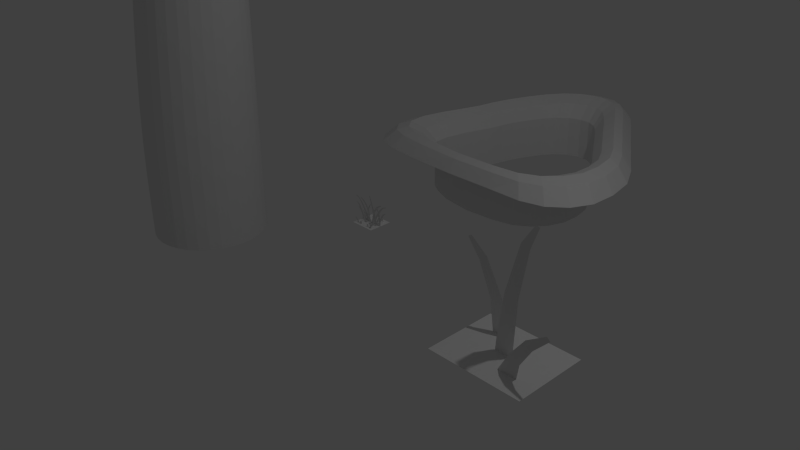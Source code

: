 # Source: nature.blend  (saved by Blender 2.71.0; exported with 4.5.12 LTS)
import bpy
from mathutils import Matrix  # noqa: F401  (used for matrix-valued properties, if any)

bpy.ops.wm.read_factory_settings(use_empty=True)
scene = bpy.context.scene
scene.name = 'Scene'

# ---- collections
col_collection_1 = bpy.data.collections.new('Collection 1'); scene.collection.children.link(col_collection_1)

# ---- materials (node trees are filled in below, after node groups)
mat_material_005 = bpy.data.materials.new('Material.005')
mat_material_005.alpha_threshold = 0.0
mat_material_005.use_transparent_shadow = False
mat_material_005.roughness = 0.5
mat_material_005.line_color = (0.0, 0.0, 0.0, 1.0)
mat_material_004 = bpy.data.materials.new('Material.004')
mat_material_004.alpha_threshold = 0.0
mat_material_004.use_transparent_shadow = False
mat_material_004.roughness = 0.5
mat_material_004.line_color = (0.0, 0.0, 0.0, 1.0)
mat_material = bpy.data.materials.new('Material')
mat_material.alpha_threshold = 0.0
mat_material.use_transparent_shadow = False
mat_material.roughness = 0.5
mat_material.line_color = (0.0, 0.0, 0.0, 1.0)
mat_material_001 = bpy.data.materials.new('Material.001')
mat_material_001.alpha_threshold = 0.0
mat_material_001.use_transparent_shadow = False
mat_material_001.roughness = 0.5
mat_material_001.line_color = (0.0, 0.0, 0.0, 1.0)
mat_material_002 = bpy.data.materials.new('Material.002')
mat_material_002.alpha_threshold = 0.0
mat_material_002.use_transparent_shadow = False
mat_material_002.roughness = 0.5
mat_material_002.line_color = (0.0, 0.0, 0.0, 1.0)
mat_material_003 = bpy.data.materials.new('Material.003')
mat_material_003.alpha_threshold = 0.0
mat_material_003.use_transparent_shadow = False
mat_material_003.roughness = 0.5
mat_material_003.line_color = (0.0, 0.0, 0.0, 1.0)

# ---- material node trees

# ---- world
world_world = bpy.data.worlds.new('World'); scene.world = world_world
world_world.color = (0.05088, 0.05088, 0.05088)
world_world.use_sun_shadow = False
world_world.sun_shadow_jitter_overblur = 0.0
world_world.cycles.sampling_method = 'MANUAL'
world_world.cycles.sample_map_resolution = 256

# ---- cameras
cam_camera = bpy.data.cameras.new('Camera')
cam_camera.clip_end = 100.0
cam_camera.lens = 35.0
cam_camera.sensor_width = 32.0
cam_camera.sensor_height = 18.0
cam_camera.ortho_scale = 7.314
cam_camera.dof.focus_distance = 0.0
cam_camera.dof.aperture_fstop = 128.0

# ---- lights
light_lamp = bpy.data.lights.new('Lamp', 'POINT')
light_lamp.transmission_factor = 0.0
light_lamp.cutoff_distance = 30.0
light_lamp.energy = 100.0
light_lamp.shadow_buffer_clip_start = 1.001
light_lamp.shadow_soft_size = 0.1
light_lamp.shadow_maximum_resolution = 0.006
light_lamp.use_absolute_resolution = True
light_lamp.cycles.use_multiple_importance_sampling = False

# ---- meshes
me_circle = bpy.data.meshes.new('Circle')
me_circle.from_pydata([(-9.001e-05, 1.231, 0.0), (-0.1638, 1.24, 0.0), (-0.3367, 1.18, 0.0), (-0.4888, 1.061, 0.0), (-0.6196, 0.877, 0.0), (-0.7295, 0.6515, 0.0), (-0.8204, 0.4098, 0.0), (-0.8827, 0.1797, 0.0), (-0.9168, -0.02146, 0.0), (-0.983, -0.2404, 0.0), (-1.068, -0.5213, 0.0), (-1.123, -0.809, 0.0), (-1.106, -1.043, 0.0), (-0.999, -1.2, 0.0), (-0.8228, -1.315, 0.0), (-0.5183, -1.442, 0.0), (-0.05484, -1.515, 0.0), (0.4037, -1.485, 0.0), (0.7038, -1.419, 0.0), (0.9125, -1.277, 0.0), (1.064, -1.082, 0.0), (1.153, -0.8456, 0.0), (1.16, -0.5769, 0.0), (1.111, -0.3077, 0.0), (0.9843, -0.06032, 0.0), (0.8421, 0.1497, 0.0), (0.7292, 0.3243, 0.0), (0.6154, 0.4927, 0.0), (0.4953, 0.6783, 0.0), (0.3726, 0.8666, 0.0), (0.2583, 1.031, 0.0), (0.1379, 1.156, 0.0), (-9.001e-05, 1.231, 0.625), (-0.1638, 1.24, 0.625), (-0.3367, 1.18, 0.625), (-0.4888, 1.061, 0.625), (-0.6196, 0.877, 0.625), (-0.7295, 0.6515, 0.625), (-0.8204, 0.4098, 0.625), (-0.8827, 0.1797, 0.625), (-0.9168, -0.02146, 0.625), (-0.983, -0.2404, 0.625), (-1.068, -0.5213, 0.625), (-1.123, -0.809, 0.625), (-1.106, -1.043, 0.625), (-0.999, -1.2, 0.625), (-0.8228, -1.315, 0.625), (-0.5183, -1.442, 0.625), (-0.05484, -1.515, 0.625), (0.4037, -1.485, 0.625), (0.7038, -1.419, 0.625), (0.9125, -1.277, 0.625), (1.064, -1.082, 0.625), (1.153, -0.8456, 0.625), (1.16, -0.5769, 0.625), (1.111, -0.3077, 0.625), (0.9843, -0.06032, 0.625), (0.8421, 0.1497, 0.625), (0.7292, 0.3243, 0.625), (0.6154, 0.4927, 0.625), (0.4953, 0.6783, 0.625), (0.3726, 0.8666, 0.625), (0.2583, 1.031, 0.625), (0.1379, 1.156, 0.625), (0.002882, 1.409, 0.8175), (-0.1835, 1.418, 0.8175), (-0.3803, 1.351, 0.8175), (-0.5536, 1.215, 0.8175), (-0.7025, 1.006, 0.8175), (-0.8275, 0.7489, 0.8175), (-0.9311, 0.4737, 0.8175), (-1.002, 0.2118, 0.8175), (-1.041, -0.01724, 0.8175), (-1.116, -0.2646, 0.8175), (-1.213, -0.5654, 0.8175), (-1.275, -0.8709, 0.8175), (-1.256, -1.13, 0.8175), (-1.134, -1.3, 0.8175), (-0.9338, -1.4, 0.8175), (-0.5871, -1.512, 0.8175), (-0.05945, -1.588, 0.8175), (0.4626, -1.571, 0.8175), (0.8043, -1.517, 0.8175), (1.042, -1.38, 0.8175), (1.214, -1.172, 0.8175), (1.315, -0.9265, 0.8175), (1.324, -0.6486, 0.8175), (1.268, -0.3431, 0.8175), (1.124, -0.06149, 0.8175), (0.9618, 0.1776, 0.8175), (0.8332, 0.3764, 0.8175), (0.7036, 0.5682, 0.8175), (0.5669, 0.7795, 0.8175), (0.4272, 0.9938, 0.8175), (0.297, 1.181, 0.8175), (0.16, 1.324, 0.8175), (0.00679, 1.643, 0.9136), (-0.2095, 1.654, 0.9136), (-0.4377, 1.576, 0.9136), (-0.6387, 1.418, 0.9136), (-0.8114, 1.175, 0.9136), (-0.9565, 0.877, 0.9136), (-1.077, 0.5578, 0.9136), (-1.159, 0.254, 0.9136), (-1.204, -0.01171, 0.9136), (-1.291, -0.2983, 0.9136), (-1.403, -0.6229, 0.9136), (-1.476, -0.9593, 0.9136), (-1.454, -1.245, 0.9136), (-1.312, -1.432, 0.9136), (-1.08, -1.533, 0.9136), (-0.6776, -1.618, 0.9136), (-0.06551, -1.689, 0.9136), (0.54, -1.684, 0.9136), (0.9364, -1.647, 0.9136), (1.212, -1.52, 0.9136), (1.412, -1.312, 0.9136), (1.529, -1.064, 0.9136), (1.539, -0.7441, 0.9136), (1.475, -0.3897, 0.9136), (1.307, -0.06303, 0.9136), (1.119, 0.2144, 0.9136), (0.97, 0.4449, 0.9136), (0.8197, 0.6674, 0.9136), (0.661, 0.9125, 0.9136), (0.499, 1.161, 0.9136), (0.348, 1.379, 0.9136), (0.189, 1.544, 0.9136), (0.009983, 1.834, 0.856), (-0.2306, 1.846, 0.856), (-0.4846, 1.759, 0.856), (-0.7082, 1.583, 0.856), (-0.9004, 1.313, 0.856), (-1.062, 0.9817, 0.856), (-1.195, 0.6265, 0.856), (-1.287, 0.2885, 0.856), (-1.337, -0.007186, 0.856), (-1.434, -0.3261, 0.856), (-1.559, -0.6754, 0.856), (-1.64, -1.034, 0.856), (-1.615, -1.345, 0.856), (-1.458, -1.543, 0.856), (-1.199, -1.647, 0.856), (-0.7515, -1.717, 0.856), (-0.07047, -1.775, 0.856), (0.6033, -1.777, 0.856), (1.044, -1.758, 0.856), (1.351, -1.65, 0.856), (1.574, -1.445, 0.856), (1.704, -1.178, 0.856), (1.715, -0.8221, 0.856), (1.643, -0.4278, 0.856), (1.457, -0.06429, 0.856), (1.248, 0.2444, 0.856), (1.082, 0.5009, 0.856), (0.9144, 0.7484, 0.856), (0.7379, 1.021, 0.856), (0.5577, 1.298, 0.856), (0.3896, 1.54, 0.856), (0.2127, 1.724, 0.856), (0.01352, 2.045, 0.6731), (-0.2541, 2.058, 0.6731), (-0.5365, 1.962, 0.6731), (-0.7852, 1.767, 0.6731), (-0.9989, 1.466, 0.6731), (-1.178, 1.097, 0.6731), (-1.327, 0.7025, 0.6731), (-1.429, 0.3266, 0.6731), (-1.485, -0.002181, 0.6731), (-1.593, -0.3568, 0.6731), (-1.731, -0.736, 0.6731), (-1.821, -1.121, 0.6731), (-1.794, -1.463, 0.6731), (-1.619, -1.669, 0.6731), (-1.331, -1.774, 0.6731), (-0.8333, -1.837, 0.6731), (-0.07595, -1.878, 0.6731), (0.6733, -1.88, 0.6731), (1.164, -1.89, 0.6731), (1.505, -1.805, 0.6731), (1.752, -1.6, 0.6731), (1.897, -1.304, 0.6731), (1.91, -0.9084, 0.6731), (1.83, -0.4699, 0.6731), (1.622, -0.06568, 0.6731), (1.39, 0.2775, 0.6731), (1.205, 0.5628, 0.6731), (1.019, 0.8381, 0.6731), (0.823, 1.141, 0.6731), (0.6226, 1.449, 0.6731), (0.4357, 1.718, 0.6731), (0.239, 1.922, 0.6731)], [], [(30, 29, 61, 62), (19, 18, 50, 51), (8, 7, 39, 40), (28, 27, 59, 60), (17, 16, 48, 49), (6, 5, 37, 38), (26, 25, 57, 58), (4, 3, 35, 36), (15, 14, 46, 47), (24, 23, 55, 56), (2, 1, 33, 34), (13, 12, 44, 45), (22, 21, 53, 54), (11, 10, 42, 43), (31, 30, 62, 63), (20, 19, 51, 52), (9, 8, 40, 41), (29, 28, 60, 61), (18, 17, 49, 50), (7, 6, 38, 39), (27, 26, 58, 59), (5, 4, 36, 37), (16, 15, 47, 48), (25, 24, 56, 57), (3, 2, 34, 35), (14, 13, 45, 46), (23, 22, 54, 55), (1, 0, 32, 33), (12, 11, 43, 44), (0, 31, 63, 32), (21, 20, 52, 53), (10, 9, 41, 42), (63, 62, 94, 95), (52, 51, 83, 84), (41, 40, 72, 73), (61, 60, 92, 93), (50, 49, 81, 82), (39, 38, 70, 71), (59, 58, 90, 91), (37, 36, 68, 69), (48, 47, 79, 80), (57, 56, 88, 89), (35, 34, 66, 67), (46, 45, 77, 78), (55, 54, 86, 87), (33, 32, 64, 65), (44, 43, 75, 76), (32, 63, 95, 64), (53, 52, 84, 85), (42, 41, 73, 74), (62, 61, 93, 94), (51, 50, 82, 83), (40, 39, 71, 72), (60, 59, 91, 92), (49, 48, 80, 81), (38, 37, 69, 70), (58, 57, 89, 90), (36, 35, 67, 68), (47, 46, 78, 79), (56, 55, 87, 88), (34, 33, 65, 66), (45, 44, 76, 77), (54, 53, 85, 86), (43, 42, 74, 75), (86, 85, 117, 118), (75, 74, 106, 107), (95, 94, 126, 127), (84, 83, 115, 116), (73, 72, 104, 105), (93, 92, 124, 125), (82, 81, 113, 114), (71, 70, 102, 103), (91, 90, 122, 123), (69, 68, 100, 101), (80, 79, 111, 112), (89, 88, 120, 121), (67, 66, 98, 99), (78, 77, 109, 110), (87, 86, 118, 119), (65, 64, 96, 97), (76, 75, 107, 108), (64, 95, 127, 96), (85, 84, 116, 117), (74, 73, 105, 106), (94, 93, 125, 126), (83, 82, 114, 115), (72, 71, 103, 104), (92, 91, 123, 124), (81, 80, 112, 113), (70, 69, 101, 102), (90, 89, 121, 122), (68, 67, 99, 100), (79, 78, 110, 111), (88, 87, 119, 120), (66, 65, 97, 98), (77, 76, 108, 109), (120, 119, 151, 152), (98, 97, 129, 130), (109, 108, 140, 141), (118, 117, 149, 150), (107, 106, 138, 139), (127, 126, 158, 159), (116, 115, 147, 148), (105, 104, 136, 137), (125, 124, 156, 157), (114, 113, 145, 146), (103, 102, 134, 135), (123, 122, 154, 155), (101, 100, 132, 133), (112, 111, 143, 144), (121, 120, 152, 153), (99, 98, 130, 131), (110, 109, 141, 142), (119, 118, 150, 151), (97, 96, 128, 129), (108, 107, 139, 140), (96, 127, 159, 128), (117, 116, 148, 149), (106, 105, 137, 138), (126, 125, 157, 158), (115, 114, 146, 147), (104, 103, 135, 136), (124, 123, 155, 156), (113, 112, 144, 145), (102, 101, 133, 134), (122, 121, 153, 154), (100, 99, 131, 132), (111, 110, 142, 143), (154, 153, 185, 186), (132, 131, 163, 164), (143, 142, 174, 175), (152, 151, 183, 184), (130, 129, 161, 162), (141, 140, 172, 173), (150, 149, 181, 182), (139, 138, 170, 171), (159, 158, 190, 191), (148, 147, 179, 180), (137, 136, 168, 169), (157, 156, 188, 189), (146, 145, 177, 178), (135, 134, 166, 167), (155, 154, 186, 187), (133, 132, 164, 165), (144, 143, 175, 176), (153, 152, 184, 185), (131, 130, 162, 163), (142, 141, 173, 174), (151, 150, 182, 183), (129, 128, 160, 161), (140, 139, 171, 172), (128, 159, 191, 160), (149, 148, 180, 181), (138, 137, 169, 170), (158, 157, 189, 190), (147, 146, 178, 179), (136, 135, 167, 168), (156, 155, 187, 188), (145, 144, 176, 177), (134, 133, 165, 166)])
me_circle.materials.append(mat_material_005)
me_circle.use_remesh_preserve_volume = False
me_circle.use_remesh_preserve_attributes = False
me_circle.use_mirror_vertex_groups = False
me_circle.update()
me_cube_001 = bpy.data.meshes.new('Cube.001')
me_cube_001.from_pydata([(3.93, -1.0, -1.0), (3.93, 1.0, -1.0), (5.93, 1.0, -1.0), (5.93, -1.0, -1.0), (4.303, -0.6271, 1.0), (4.303, 0.6271, 1.0), (5.557, 0.6271, 1.0), (5.557, -0.6271, 1.0), (4.06, -0.8701, -0.3035), (4.06, 0.8701, -0.3035), (5.8, 0.8701, -0.3035), (5.8, -0.8701, -0.3035)], [], [(9, 10, 2, 1), (10, 11, 3, 2), (11, 8, 0, 3), (0, 1, 2, 3), (7, 6, 5, 4), (4, 5, 9, 8), (5, 6, 10, 9), (6, 7, 11, 10), (7, 4, 8, 11), (1, 0, 8, 9)])
me_cube_001.materials.append(mat_material_004)
me_cube_001.use_remesh_preserve_volume = False
me_cube_001.use_remesh_preserve_attributes = False
me_cube_001.use_mirror_vertex_groups = False
me_cube_001.update()
me_cube = bpy.data.meshes.new('Cube')
me_cube.from_pydata([(-1.0, -1.0, -1.0), (-1.0, 1.0, -1.0), (1.0, 1.0, -1.0), (1.0, -1.0, -1.0), (-0.6271, -0.6271, 1.0), (-0.6271, 0.6271, 1.0), (0.6271, 0.6271, 1.0), (0.6271, -0.6271, 1.0), (-0.8701, -0.8701, -0.3035), (-0.8701, 0.8701, -0.3035), (0.8701, 0.8701, -0.3035), (0.8701, -0.8701, -0.3035), (-1.673, -1.0, -1.0), (-1.673, 1.0, -1.0), (-1.543, -0.8701, -0.3035), (-1.543, 0.8701, -0.3035), (-0.9594, -0.2189, 0.06056), (-0.9594, 0.7087, 0.06056), (-1.633, -0.2189, 0.06056), (-1.633, 0.7087, 0.06056)], [], [(9, 15, 19, 17), (9, 10, 2, 1), (10, 11, 3, 2), (11, 8, 0, 3), (0, 1, 2, 3), (7, 6, 5, 4), (4, 5, 9, 8), (5, 6, 10, 9), (6, 7, 11, 10), (7, 4, 8, 11), (14, 15, 13, 12), (0, 8, 14, 12), (1, 0, 12, 13), (9, 1, 13, 15), (16, 17, 19, 18), (14, 8, 16, 18), (15, 14, 18, 19), (8, 9, 17, 16)])
me_cube.materials.append(mat_material_004)
me_cube.use_remesh_preserve_volume = False
me_cube.use_remesh_preserve_attributes = False
me_cube.use_mirror_vertex_groups = False
me_cube.update()
me_plane_002 = bpy.data.meshes.new('Plane.002')
me_plane_002.from_pydata([(-1.0, -1.0, 0.0), (1.0, -1.0, -0.002481), (-1.0, 1.0, -0.06064), (1.002, 1.0, 0.07181), (-1.0, 0.0, -0.0377), (0.0, -1.0, 0.0422), (1.05, 0.0, 0.09603), (0.0, 1.0, 0.1143), (0.009691, 0.0, 0.8458), (-1.0, -0.5, -0.06505), (0.5, -1.0, -0.008477), (1.054, 0.5, 0.1195), (-0.5, 1.0, 0.04644), (-1.0, 0.5, -0.03927), (-0.5, -1.0, 0.00249), (1.002, -0.5, 0.06898), (0.508, 1.0, 0.25), (0.01465, 0.5, 0.6696), (0.0, -0.5, 0.5216), (-0.5, 0.0, 0.5856), (0.5889, 0.0, 0.7552), (0.5856, 0.5, 0.7886), (-0.5, 0.5, 0.3412), (-0.5, -0.5, 0.2425), (0.514, -0.5, 0.435), (-1.0, -0.75, -0.02417), (0.75, -1.0, -0.007961), (1.023, 0.75, 0.08827), (-0.75, 1.0, -0.006857), (-1.0, 0.75, -0.05594), (-0.75, -1.0, 0.0), (1.0, -0.75, 0.01067), (0.7589, 1.0, 0.1819), (0.002121, 0.75, 0.3567), (0.0, -0.75, 0.2167), (-0.75, 0.0, 0.2417), (0.2938, 0.0, 0.8439), (-1.0, -0.25, -0.05632), (0.25, -1.0, 0.02156), (1.066, 0.25, 0.1253), (-0.25, 1.0, 0.06431), (-1.0, 0.25, -0.02469), (-0.25, -1.0, 0.02956), (1.022, -0.25, 0.07233), (0.2503, 1.0, 0.2077), (0.0164, 0.25, 0.7982), (0.001747, -0.25, 0.8119), (-0.25, 0.0, 0.7844), (0.8624, 0.0, 0.4701), (0.5552, 0.75, 0.4888), (0.5916, 0.25, 0.8631), (0.2976, 0.5, 0.7952), (0.8646, 0.5, 0.518), (-0.5, 0.75, 0.1794), (-0.5, 0.25, 0.5202), (-0.75, 0.5, 0.1635), (-0.25, 0.5, 0.4918), (-0.5, -0.25, 0.4824), (-0.5, -0.75, 0.07158), (-0.75, -0.5, 0.03581), (-0.25, -0.5, 0.4049), (0.5557, -0.25, 0.6312), (0.5, -0.75, 0.1523), (0.2537, -0.5, 0.5585), (0.7605, -0.5, 0.2149), (0.8062, 0.75, 0.3188), (-0.25, 0.75, 0.2567), (-0.25, -0.25, 0.7074), (0.8081, -0.25, 0.3394), (0.2769, 0.75, 0.4583), (0.2998, 0.25, 0.8869), (0.8868, 0.25, 0.57), (-0.75, 0.75, 0.07005), (-0.75, 0.25, 0.2325), (-0.25, 0.25, 0.6822), (-0.75, -0.25, 0.163), (-0.75, -0.75, -0.01253), (-0.25, -0.75, 0.1634), (0.2734, -0.25, 0.7793), (0.25, -0.75, 0.2255), (0.75, -0.75, 0.05289)], [], [(65, 27, 3, 32), (66, 33, 7, 40), (67, 46, 8, 47), (68, 43, 6, 48), (69, 49, 16, 44), (70, 50, 21, 51), (71, 39, 11, 52), (72, 53, 12, 28), (73, 54, 22, 55), (74, 45, 17, 56), (75, 57, 19, 35), (76, 58, 23, 59), (77, 34, 18, 60), (78, 61, 20, 36), (79, 62, 24, 63), (80, 31, 15, 64), (49, 65, 32, 16), (21, 52, 65, 49), (52, 11, 27, 65), (53, 66, 40, 12), (22, 56, 66, 53), (56, 17, 33, 66), (57, 67, 47, 19), (23, 60, 67, 57), (60, 18, 46, 67), (61, 68, 48, 20), (24, 64, 68, 61), (64, 15, 43, 68), (33, 69, 44, 7), (17, 51, 69, 33), (51, 21, 49, 69), (45, 70, 51, 17), (8, 36, 70, 45), (36, 20, 50, 70), (50, 71, 52, 21), (20, 48, 71, 50), (48, 6, 39, 71), (29, 72, 28, 2), (13, 55, 72, 29), (55, 22, 53, 72), (41, 73, 55, 13), (4, 35, 73, 41), (35, 19, 54, 73), (54, 74, 56, 22), (19, 47, 74, 54), (47, 8, 45, 74), (37, 75, 35, 4), (9, 59, 75, 37), (59, 23, 57, 75), (25, 76, 59, 9), (0, 30, 76, 25), (30, 14, 58, 76), (58, 77, 60, 23), (14, 42, 77, 58), (42, 5, 34, 77), (46, 78, 36, 8), (18, 63, 78, 46), (63, 24, 61, 78), (34, 79, 63, 18), (5, 38, 79, 34), (38, 10, 62, 79), (62, 80, 64, 24), (10, 26, 80, 62), (26, 1, 31, 80)])
me_plane_002.use_remesh_preserve_volume = False
me_plane_002.use_remesh_preserve_attributes = False
me_plane_002.use_mirror_vertex_groups = False
me_plane_002.update()
me_cylinder_001 = bpy.data.meshes.new('Cylinder.001')
me_cylinder_001.from_pydata([(10.88, 0.2818, -0.4745), (10.88, 0.2818, 0.02343), (11.06, 0.2089, -0.4745), (11.06, 0.2089, 0.02343), (11.13, 0.0328, -0.4745), (11.13, 0.0328, 0.02343), (11.06, -0.1433, -0.4745), (11.06, -0.1433, 0.02343), (10.88, -0.2162, -0.4745), (10.88, -0.2162, 0.02343), (10.7, -0.1433, -0.4745), (10.7, -0.1433, 0.02343), (10.63, 0.0328, -0.4745), (10.63, 0.0328, 0.02343), (10.7, 0.2089, -0.4745), (10.7, 0.2089, 0.02343), (10.91, 0.523, 0.5885), (10.96, 0.2276, 0.7383), (11.11, 0.1628, 0.7248), (11.18, 0.006238, 0.7192), (11.11, -0.1503, 0.7248), (10.96, -0.2151, 0.7383), (10.8, -0.1503, 0.7519), (10.74, 0.006238, 0.7575), (10.8, 0.1628, 0.7519), (11.27, 0.3745, 0.5575), (11.42, 0.01578, 0.5446), (11.27, -0.3429, 0.5575), (11.0, -0.00853, 1.354), (10.56, 0.3745, 0.6196), (10.93, 0.6101, 0.6), (11.34, 0.4412, 0.5646), (11.51, 0.03335, 0.55), (11.08, -0.01002, 1.35), (10.93, -0.5434, 0.6), (10.52, -0.3745, 0.6353), (10.36, 0.03335, 0.6499), (10.52, 0.4412, 0.6353), (10.93, 0.8039, 0.6786), (11.48, 0.5782, 0.6314), (11.7, 0.03335, 0.6119), (11.48, -0.5115, 0.6314), (10.93, -0.7372, 0.6786), (10.39, -0.5115, 0.7258), (10.17, 0.03335, 0.7454), (10.39, 0.5782, 0.7258), (10.95, 0.9307, 0.7253), (11.58, 0.6679, 0.6703), (11.84, 0.03335, 0.6476), (11.58, -0.6012, 0.6703), (10.95, -0.864, 0.7253), (10.31, -0.6012, 0.7803), (10.05, 0.03335, 0.803), (10.31, 0.6679, 0.7803), (10.99, 0.9862, 0.8442), (11.66, 0.7071, 0.7858), (11.94, 0.03335, 0.7617), (11.66, -0.6404, 0.7858), (10.99, -0.9195, 0.8442), (10.32, -0.6404, 0.9026), (10.04, 0.03335, 0.9267), (10.32, 0.7071, 0.9026), (11.01, 0.9862, 0.9928), (11.69, 0.7071, 0.9344), (11.96, 0.03335, 0.9103), (11.69, -0.6404, 0.9344), (11.01, -0.9195, 0.9928), (10.34, -0.6404, 1.051), (10.06, 0.03335, 1.075), (10.34, 0.7071, 1.051), (11.02, 0.7752, 1.12), (11.55, 0.558, 1.075), (11.76, 0.03335, 1.056), (11.55, -0.4912, 1.075), (11.02, -0.7085, 1.12), (10.5, -0.4912, 1.166), (10.28, 0.03335, 1.184), (10.5, 0.558, 1.166), (11.03, 0.5855, 1.243), (11.42, 0.4238, 1.209), (11.58, 0.03335, 1.195), (11.42, -0.3571, 1.209), (11.03, -0.5188, 1.243), (10.64, -0.3571, 1.277), (10.48, 0.03335, 1.291), (10.64, 0.4238, 1.277), (11.04, 0.1577, 1.337), (11.13, 0.1213, 1.329), (11.16, 0.03335, 1.326), (11.13, -0.05458, 1.329), (11.04, -0.091, 1.337), (10.95, -0.05458, 1.344), (10.92, 0.03335, 1.348), (10.95, 0.1213, 1.344)], [], [(0, 1, 3, 2), (2, 3, 5, 4), (4, 5, 7, 6), (6, 7, 9, 8), (8, 9, 11, 10), (10, 11, 13, 12), (12, 13, 15, 14), (14, 15, 1, 0), (17, 24, 29, 16), (20, 19, 26, 27), (19, 18, 25, 26), (18, 17, 16, 25), (16, 29, 37, 30), (28, 93, 92, 91), (28, 91, 90, 33), (93, 28, 33, 86), (26, 25, 31, 32), (25, 16, 30, 31), (30, 37, 45, 38), (37, 36, 44, 45), (36, 35, 43, 44), (35, 34, 42, 43), (33, 88, 87, 86), (33, 90, 89, 88), (32, 31, 39, 40), (31, 30, 38, 39), (38, 45, 53, 46), (45, 44, 52, 53), (44, 43, 51, 52), (43, 42, 50, 51), (42, 41, 49, 50), (41, 40, 48, 49), (40, 39, 47, 48), (39, 38, 46, 47), (46, 53, 61, 54), (53, 52, 60, 61), (52, 51, 59, 60), (51, 50, 58, 59), (50, 49, 57, 58), (49, 48, 56, 57), (48, 47, 55, 56), (47, 46, 54, 55), (54, 61, 69, 62), (61, 60, 68, 69), (60, 59, 67, 68), (59, 58, 66, 67), (58, 57, 65, 66), (57, 56, 64, 65), (56, 55, 63, 64), (55, 54, 62, 63), (62, 69, 77, 70), (69, 68, 76, 77), (68, 67, 75, 76), (67, 66, 74, 75), (66, 65, 73, 74), (65, 64, 72, 73), (64, 63, 71, 72), (63, 62, 70, 71), (70, 77, 85, 78), (77, 76, 84, 85), (76, 75, 83, 84), (75, 74, 82, 83), (74, 73, 81, 82), (73, 72, 80, 81), (72, 71, 79, 80), (71, 70, 78, 79), (78, 85, 93, 86), (85, 84, 92, 93), (84, 83, 91, 92), (83, 82, 90, 91), (82, 81, 89, 90), (81, 80, 88, 89), (80, 79, 87, 88), (79, 78, 86, 87), (1, 15, 24, 17), (15, 13, 23, 24), (13, 11, 22, 23), (11, 9, 21, 22), (9, 7, 20, 21), (7, 5, 19, 20), (5, 3, 18, 19), (3, 1, 17, 18), (24, 23, 36, 29), (23, 22, 35, 36), (22, 21, 34, 35), (21, 20, 27, 34), (29, 36, 37), (27, 26, 32), (34, 27, 41, 42), (27, 32, 40, 41)])
me_cylinder_001.materials.append(mat_material)
me_cylinder_001.use_remesh_preserve_volume = False
me_cylinder_001.use_remesh_preserve_attributes = False
me_cylinder_001.use_mirror_vertex_groups = False
me_cylinder_001.update()
me_cylinder = bpy.data.meshes.new('Cylinder')
me_cylinder.from_pydata([(0.0, 1.0, -1.0), (0.0, 1.0, 1.0), (0.7071, 0.7071, -1.0), (0.7071, 0.7071, 1.0), (1.0, -4.371e-08, -1.0), (1.0, -4.371e-08, 1.0), (0.7071, -0.7071, -1.0), (0.7071, -0.7071, 1.0), (-8.742e-08, -1.0, -1.0), (-8.742e-08, -1.0, 1.0), (-0.7071, -0.7071, -1.0), (-0.7071, -0.7071, 1.0), (-1.0, 1.192e-08, -1.0), (-1.0, 1.192e-08, 1.0), (-0.7071, 0.7071, -1.0), (-0.7071, 0.7071, 1.0), (0.3527, 0.8103, 4.373), (0.9234, 0.573, 4.322), (1.16, -4.806e-07, 4.301), (0.9234, -0.573, 4.322), (0.3527, -0.8103, 4.373), (-0.2181, -0.573, 4.423), (0.7108, 2.121, 6.704), (-0.2181, 0.573, 4.423), (0.9058, 0.399, 7.352), (1.268, 0.2485, 7.32), (1.418, -0.1149, 7.307), (1.268, -0.4783, 7.32), (0.9058, -0.6288, 7.352), (0.5438, -0.4783, 7.383), (0.3938, -0.1149, 7.396), (0.5438, 0.2485, 7.383), (0.4303, 0.7761, 4.791), (-0.1164, 0.5488, 4.84), (-0.3428, -5.124e-07, 4.86), (-0.1164, -0.5488, 4.84), (0.4303, -0.7761, 4.791), (0.9769, -0.5488, 4.743), (1.203, -5.371e-07, 4.723), (0.9769, 0.5488, 4.743), (0.3117, 0.8324, 3.981), (-0.2748, 0.5886, 4.026), (-0.5178, -4.006e-07, 4.044), (-0.2748, -0.5886, 4.026), (0.3117, -0.8324, 3.981), (0.8983, -0.5886, 3.936), (1.141, -4.298e-07, 3.917), (0.8983, 0.5886, 3.936), (-0.6086, 0.192, 4.456), (-1.202, 0.1554, 4.559), (-0.5682, 0.1729, 4.683), (-1.161, 0.1364, 4.785), (-0.5323, -0.002898, 4.828), (-1.125, -0.03941, 4.93), (-0.5218, -0.2325, 4.807), (-1.115, -0.269, 4.909), (-0.5429, -0.3814, 4.631), (-1.136, -0.4179, 4.734), (-0.5833, -0.3623, 4.405), (-1.176, -0.3988, 4.508), (-0.6192, -0.1865, 4.26), (-1.212, -0.223, 4.363), (-0.6297, 0.04308, 4.281), (-1.223, 0.006566, 4.384), (-2.181, 0.07189, 4.849), (-2.133, 0.05718, 5.029), (-2.098, -0.08499, 5.145), (-2.095, -0.2713, 5.129), (-2.127, -0.3927, 4.991), (-2.175, -0.378, 4.81), (-2.21, -0.2358, 4.694), (-2.213, -0.04948, 4.71), (-2.409, 0.01959, 5.602), (-2.272, -0.01344, 5.585), (-2.199, -0.1343, 5.57), (-2.233, -0.2722, 5.565), (-2.354, -0.3464, 5.573), (-2.491, -0.3133, 5.59), (-2.564, -0.1925, 5.606), (-2.53, -0.05456, 5.611), (-2.384, 0.06471, 5.158), (-2.506, -0.04483, 5.087), (-2.523, -0.2224, 5.07), (-2.424, -0.3639, 5.118), (-2.268, -0.3866, 5.202), (-2.145, -0.277, 5.273), (-2.129, -0.09948, 5.29), (-2.227, 0.04208, 5.242), (-1.951, 0.08159, 4.772), (-1.932, -0.04297, 4.627), (-1.923, -0.2343, 4.613), (-1.93, -0.3804, 4.737), (-1.949, -0.3956, 4.928), (-1.969, -0.2711, 5.072), (-1.977, -0.0797, 5.087), (-1.97, 0.06638, 4.962), (2.257, 1.478, 6.569), (2.897, -0.07364, 6.514), (2.257, -1.625, 6.569), (0.7108, -2.268, 6.704), (-0.8351, -1.625, 6.838), (-1.475, -0.07364, 6.894), (-0.8351, 1.478, 6.838), (0.7856, 2.498, 6.753), (2.543, 1.767, 6.6), (3.272, 0.002395, 6.537), (2.543, -1.762, 6.6), (0.7856, -2.493, 6.753), (-0.9722, -1.762, 6.906), (-1.7, 0.002395, 6.969), (-0.9722, 1.767, 6.906), (0.7963, 3.336, 7.093), (3.145, 2.36, 6.889), (4.117, 0.002395, 6.805), (3.145, -2.355, 6.889), (0.7963, -3.331, 7.093), (-1.552, -2.355, 7.298), (-2.525, 0.002395, 7.382), (-1.552, 2.36, 7.298), (0.8514, 3.885, 7.295), (3.586, 2.748, 7.058), (4.719, 0.002395, 6.959), (3.586, -2.743, 7.058), (0.8514, -3.88, 7.295), (-1.883, -2.743, 7.533), (-3.016, 0.002395, 7.632), (-1.883, 2.748, 7.533), (1.035, 4.125, 7.81), (3.939, 2.917, 7.557), (5.142, 0.002395, 7.453), (3.939, -2.913, 7.557), (1.035, -4.12, 7.81), (-1.869, -2.913, 8.062), (-3.072, 0.002395, 8.167), (-1.869, 2.917, 8.062), (1.145, 4.125, 8.453), (4.049, 2.917, 8.2), (5.252, 0.002395, 8.096), (4.049, -2.913, 8.2), (1.145, -4.12, 8.453), (-1.759, -2.913, 8.705), (-2.962, 0.002395, 8.81), (-1.759, 2.917, 8.705), (1.182, 3.212, 9.004), (3.443, 2.272, 8.807), (4.38, 0.002395, 8.726), (3.443, -2.267, 8.807), (1.182, -3.207, 9.004), (-1.079, -2.267, 9.2), (-2.015, 0.002395, 9.282), (-1.079, 2.272, 9.2), (1.2, 2.391, 9.536), (2.883, 1.692, 9.39), (3.58, 0.002395, 9.329), (2.883, -1.687, 9.39), (1.2, -2.386, 9.536), (-0.4825, -1.687, 9.683), (-1.18, 0.002395, 9.743), (-0.4825, 1.692, 9.683), (1.255, 0.5404, 9.941), (1.634, 0.3828, 9.908), (1.791, 0.002395, 9.894), (1.634, -0.378, 9.908), (1.255, -0.5356, 9.941), (0.8765, -0.378, 9.973), (0.7195, 0.002395, 9.987), (0.8765, 0.3828, 9.973), (0.1218, 0.492, 5.815), (-0.08126, -6.473e-07, 5.833), (0.1218, -0.492, 5.815), (0.6119, -0.6958, 5.772), (1.102, -0.492, 5.729), (-3.479, 0.6865, 5.728), (1.102, 0.492, 5.729), (0.6119, 0.6958, 5.772), (0.05189, 0.5087, 5.529), (-0.158, -6.077e-07, 5.548), (0.05189, -0.5087, 5.529), (0.5586, -0.7194, 5.485), (1.065, -0.5087, 5.44), (1.275, -6.307e-07, 5.211), (1.065, 0.5087, 5.44), (0.5586, 0.7194, 5.485), (0.1806, 0.478, 6.057), (-0.01662, -6.806e-07, 6.074), (0.1806, -0.478, 6.057), (0.6568, -0.676, 6.015), (1.133, -0.478, 5.973), (1.33, -7.023e-07, 6.106), (1.133, 0.478, 5.973), (0.6568, 0.676, 6.015), (1.482, -0.3164, 5.592), (-3.412, 0.6097, 5.572), (1.444, -0.294, 5.818), (-3.652, -0.3699, 5.536), (1.423, -0.1157, 5.963), (-3.133, -1.229, 5.426), (1.432, 0.1139, 5.942), (-2.159, -1.463, 5.306), (1.466, 0.2604, 5.767), (-1.3, -0.9365, 5.247), (1.504, 0.238, 5.541), (-1.06, 0.04317, 5.282), (1.525, 0.05975, 5.396), (-1.579, 0.9018, 5.392), (1.516, -0.1699, 5.417), (-2.553, 1.136, 5.512), (2.127, -0.3261, 5.765), (2.043, -0.321, 5.932), (1.984, -0.1852, 6.046), (1.985, 0.001742, 6.041), (2.046, 0.1303, 5.92), (2.131, 0.1252, 5.753), (2.189, -0.01059, 5.639), (2.188, -0.1975, 5.644), (2.724, -0.2017, 6.428), (2.593, -0.2507, 6.451), (2.465, -0.1912, 6.469), (2.416, -0.05794, 6.473), (2.474, 0.07099, 6.459), (2.605, 0.1201, 6.436), (2.733, 0.06052, 6.418), (2.782, -0.07274, 6.414), (2.457, -0.2171, 6.039), (2.517, -0.1075, 5.969), (2.502, 0.03444, 5.973), (2.422, 0.1256, 6.048), (2.323, 0.1125, 6.15), (2.263, 0.002905, 6.22), (2.278, -0.1391, 6.216), (2.358, -0.2302, 6.141), (1.62, -0.296, 5.611), (1.663, -0.1695, 5.462), (1.677, 0.02933, 5.445), (1.653, 0.184, 5.569), (1.606, 0.204, 5.763), (1.563, 0.07753, 5.911), (1.549, -0.1213, 5.929), (1.573, -0.276, 5.804), (2.691, 0.02109, 6.97), (2.586, -0.01811, 6.988), (2.484, 0.02945, 7.003), (2.445, 0.1359, 7.006), (2.491, 0.2389, 6.995), (2.596, 0.2781, 6.977), (2.698, 0.2305, 6.962), (2.737, 0.1241, 6.959), (-3.743, -0.3905, 5.689), (-3.172, -1.334, 5.568), (-2.101, -1.592, 5.437), (-1.157, -1.013, 5.371), (-0.893, 0.06368, 5.41), (-1.464, 1.008, 5.531), (-2.535, 1.266, 5.663), (-3.487, 0.6865, 6.018), (-3.749, -0.3905, 5.963), (-3.172, -1.334, 5.876), (-2.095, -1.592, 5.806), (-1.149, -1.013, 5.796), (-0.8873, 0.06368, 5.85), (-1.464, 1.008, 5.938), (-2.541, 1.266, 6.007), (-3.407, 0.628, 6.125), (-3.65, -0.3748, 6.074), (-3.113, -1.254, 5.993), (-2.11, -1.494, 5.928), (-1.229, -0.9548, 5.918), (-0.9857, 0.04806, 5.969), (-1.523, 0.927, 6.05), (-2.525, 1.167, 6.115), (-2.857, 0.247, 6.356), (-2.983, -0.273, 6.329), (-2.705, -0.7289, 6.287), (-2.185, -0.8534, 6.254), (-1.728, -0.5738, 6.249), (-1.602, -0.05374, 6.275), (-1.88, 0.4021, 6.317), (-2.4, 0.5267, 6.351), (-2.521, 0.002947, 6.426), (-2.572, -0.2078, 6.415), (-2.46, -0.3926, 6.398), (-2.249, -0.4431, 6.385), (-2.064, -0.3297, 6.382), (-2.012, -0.1189, 6.393), (-2.125, 0.0658, 6.41), (-2.336, 0.1163, 6.424)], [], [(0, 1, 3, 2), (2, 3, 5, 4), (4, 5, 7, 6), (6, 7, 9, 8), (8, 9, 11, 10), (10, 11, 13, 12), (12, 13, 15, 14), (14, 15, 1, 0), (40, 41, 23, 16), (52, 34, 33, 50), (58, 43, 21, 56), (43, 44, 20, 21), (44, 45, 19, 20), (45, 46, 18, 19), (46, 47, 17, 18), (47, 40, 16, 17), (190, 183, 31, 24), (183, 184, 30, 31), (184, 185, 29, 30), (185, 186, 28, 29), (186, 187, 27, 28), (187, 188, 26, 27), (188, 189, 25, 26), (189, 190, 24, 25), (16, 23, 33, 32), (56, 21, 35, 54), (52, 54, 35, 34), (21, 20, 36, 35), (20, 19, 37, 36), (19, 18, 38, 37), (18, 17, 39, 38), (17, 16, 32, 39), (1, 15, 41, 40), (15, 13, 42, 41), (13, 11, 43, 42), (11, 9, 44, 43), (9, 7, 45, 44), (7, 5, 46, 45), (5, 3, 47, 46), (3, 1, 40, 47), (48, 49, 51, 50), (50, 51, 53, 52), (52, 53, 55, 54), (54, 55, 57, 56), (56, 57, 59, 58), (58, 59, 61, 60), (60, 61, 63, 62), (62, 63, 49, 48), (88, 89, 71, 64), (89, 90, 70, 71), (90, 91, 69, 70), (91, 92, 68, 69), (92, 93, 67, 68), (93, 94, 66, 67), (94, 95, 65, 66), (95, 88, 64, 65), (80, 81, 79, 72), (81, 82, 78, 79), (82, 83, 77, 78), (83, 84, 76, 77), (84, 85, 75, 76), (85, 86, 74, 75), (86, 87, 73, 74), (87, 80, 72, 73), (64, 71, 81, 80), (71, 70, 82, 81), (70, 69, 83, 82), (69, 68, 84, 83), (68, 67, 85, 84), (67, 66, 86, 85), (66, 65, 87, 86), (65, 64, 80, 87), (49, 63, 89, 88), (63, 61, 90, 89), (61, 59, 91, 90), (59, 57, 92, 91), (57, 55, 93, 92), (55, 53, 94, 93), (53, 51, 95, 94), (51, 49, 88, 95), (23, 48, 50, 33), (41, 62, 48, 23), (42, 60, 62, 41), (58, 60, 42, 43), (24, 31, 102, 22), (31, 30, 101, 102), (30, 29, 100, 101), (29, 28, 99, 100), (28, 27, 98, 99), (27, 26, 97, 98), (26, 25, 96, 97), (25, 24, 22, 96), (22, 102, 110, 103), (102, 101, 109, 110), (101, 100, 108, 109), (100, 99, 107, 108), (99, 98, 106, 107), (98, 97, 105, 106), (97, 96, 104, 105), (96, 22, 103, 104), (103, 110, 118, 111), (110, 109, 117, 118), (109, 108, 116, 117), (108, 107, 115, 116), (107, 106, 114, 115), (106, 105, 113, 114), (105, 104, 112, 113), (104, 103, 111, 112), (111, 118, 126, 119), (118, 117, 125, 126), (117, 116, 124, 125), (116, 115, 123, 124), (115, 114, 122, 123), (114, 113, 121, 122), (113, 112, 120, 121), (112, 111, 119, 120), (119, 126, 134, 127), (126, 125, 133, 134), (125, 124, 132, 133), (124, 123, 131, 132), (123, 122, 130, 131), (122, 121, 129, 130), (121, 120, 128, 129), (120, 119, 127, 128), (127, 134, 142, 135), (134, 133, 141, 142), (133, 132, 140, 141), (132, 131, 139, 140), (131, 130, 138, 139), (130, 129, 137, 138), (129, 128, 136, 137), (128, 127, 135, 136), (135, 142, 150, 143), (142, 141, 149, 150), (141, 140, 148, 149), (140, 139, 147, 148), (139, 138, 146, 147), (138, 137, 145, 146), (137, 136, 144, 145), (136, 135, 143, 144), (143, 150, 158, 151), (150, 149, 157, 158), (149, 148, 156, 157), (148, 147, 155, 156), (147, 146, 154, 155), (146, 145, 153, 154), (145, 144, 152, 153), (144, 143, 151, 152), (151, 158, 166, 159), (158, 157, 165, 166), (157, 156, 164, 165), (156, 155, 163, 164), (155, 154, 162, 163), (154, 153, 161, 162), (153, 152, 160, 161), (152, 151, 159, 160), (182, 175, 167, 174), (175, 176, 168, 167), (176, 177, 169, 168), (177, 178, 170, 169), (178, 179, 171, 170), (180, 203, 205, 179), (193, 195, 188, 187), (181, 182, 174, 173), (32, 33, 175, 182), (33, 34, 176, 175), (34, 35, 177, 176), (35, 36, 178, 177), (36, 37, 179, 178), (37, 38, 180, 179), (38, 39, 181, 180), (39, 32, 182, 181), (174, 167, 183, 190), (167, 168, 184, 183), (168, 169, 185, 184), (169, 170, 186, 185), (170, 171, 187, 186), (193, 187, 171, 191), (179, 205, 191, 171), (173, 174, 190, 189), (73, 72, 206, 204), (74, 73, 204, 202), (75, 74, 202, 200), (76, 75, 200, 198), (77, 76, 198, 196), (78, 77, 196, 194), (79, 78, 194, 192), (72, 79, 192, 206), (231, 232, 214, 207), (232, 233, 213, 214), (233, 234, 212, 213), (234, 235, 211, 212), (235, 236, 210, 211), (236, 237, 209, 210), (237, 238, 208, 209), (238, 231, 207, 208), (223, 224, 222, 215), (224, 225, 221, 222), (225, 226, 220, 221), (226, 227, 219, 220), (227, 228, 218, 219), (228, 229, 217, 218), (229, 230, 216, 217), (230, 223, 215, 216), (207, 214, 224, 223), (214, 213, 225, 224), (213, 212, 226, 225), (212, 211, 227, 226), (211, 210, 228, 227), (210, 209, 229, 228), (209, 208, 230, 229), (208, 207, 223, 230), (197, 195, 237, 236), (199, 197, 236, 235), (201, 199, 235, 234), (203, 201, 234, 233), (205, 203, 233, 232), (191, 205, 232, 231), (195, 193, 238, 237), (193, 191, 231, 238), (215, 222, 246, 239), (222, 221, 245, 246), (221, 220, 244, 245), (220, 219, 243, 244), (219, 218, 242, 243), (218, 217, 241, 242), (217, 216, 240, 241), (216, 215, 239, 240), (181, 201, 203, 180), (173, 199, 201, 181), (189, 197, 199, 173), (188, 195, 197, 189), (204, 206, 253, 252), (202, 204, 252, 251), (200, 202, 251, 250), (198, 200, 250, 249), (196, 198, 249, 248), (194, 196, 248, 247), (192, 194, 247, 172), (206, 192, 172, 253), (252, 253, 261, 260), (251, 252, 260, 259), (250, 251, 259, 258), (249, 250, 258, 257), (248, 249, 257, 256), (247, 248, 256, 255), (253, 172, 254, 261), (172, 247, 255, 254), (260, 261, 269, 268), (259, 260, 268, 267), (258, 259, 267, 266), (257, 258, 266, 265), (256, 257, 265, 264), (255, 256, 264, 263), (261, 254, 262, 269), (254, 255, 263, 262), (268, 269, 277, 276), (267, 268, 276, 275), (266, 267, 275, 274), (265, 266, 274, 273), (264, 265, 273, 272), (263, 264, 272, 271), (269, 262, 270, 277), (262, 263, 271, 270), (276, 277, 285, 284), (275, 276, 284, 283), (274, 275, 283, 282), (273, 274, 282, 281), (272, 273, 281, 280), (271, 272, 280, 279), (277, 270, 278, 285), (270, 271, 279, 278)])
me_cylinder.materials.append(mat_material_001)
me_cylinder.use_remesh_preserve_volume = False
me_cylinder.use_remesh_preserve_attributes = False
me_cylinder.use_mirror_vertex_groups = False
me_cylinder.update()
me_plane_001 = bpy.data.meshes.new('Plane.001')
me_plane_001.from_pydata([(1.0, -1.0, 0.0), (-0.05264, -0.25, 0.403), (0.0, -1.0, 0.0), (1.0, 0.0, 0.0), (1.129, -0.75, 0.6368), (0.0, 0.0, 0.0), (0.5, -1.0, 0.0), (1.085, -0.75, 0.6756), (1.0, -0.5, 0.0), (0.8346, -0.75, 0.513), (0.928, -0.75, 0.4303), (0.0, -0.5, 0.0), (0.5, 0.0, 0.0), (0.7802, -0.75, 0.1886), (0.5, -0.5, 0.0), (0.75, -1.0, 0.0), (0.6441, -0.75, 0.2625), (1.0, -0.75, 0.0), (0.7341, -0.5, 1.619), (0.6823, -0.5, 1.631), (0.0, -0.75, 0.0), (0.25, 0.0, 0.0), (0.25, -1.0, 0.0), (0.5161, -0.5, 1.378), (1.0, -0.25, 0.0), (0.6338, -0.5, 1.349), (0.5239, -0.5, 0.7382), (0.0, -0.25, 0.0), (0.75, 0.0, 0.0), (0.3388, -0.5, 0.7382), (0.2585, -0.5, 0.1282), (0.4915, -0.5, 0.1282), (-0.2577, -0.25, 0.0), (0.5, -0.25, 0.0), (0.5, -0.75, 0.0), (0.25, -0.5, 0.0), (0.75, -0.5, 0.0), (-0.2577, -0.75, 0.0), (0.75, -0.25, 0.0), (-0.2577, -0.5, 0.0), (-0.2577, 0.0, 0.0), (-0.2577, -1.0, 0.0), (-0.4002, -0.25, 1.031), (-0.3545, -0.25, 1.061), (-0.1238, -0.25, 0.8804), (-0.2311, -0.25, 0.8113), (0.1078, -0.25, 0.4582), (0.25, -0.25, 0.0), (0.25, -0.75, 0.0), (0.75, -0.75, 0.0)], [], [(38, 24, 3, 28), (45, 44, 43, 42), (1, 46, 44, 45), (47, 33, 12, 21), (48, 34, 14, 35), (49, 17, 8, 36), (27, 47, 46, 1), (9, 10, 4, 7), (16, 13, 10, 9), (33, 38, 28, 12), (14, 36, 38, 33), (36, 8, 24, 38), (34, 49, 13, 16), (25, 23, 19, 18), (26, 29, 23, 25), (31, 30, 29, 26), (14, 35, 30, 31), (2, 20, 37, 41), (27, 5, 40, 32), (20, 11, 39, 37), (11, 27, 32, 39), (27, 47, 21, 5), (11, 35, 47, 27), (35, 14, 33, 47), (20, 48, 35, 11), (2, 22, 48, 20), (22, 6, 34, 48), (34, 49, 36, 14), (6, 15, 49, 34), (15, 0, 17, 49)])
me_plane_001.materials.append(mat_material_002)
me_plane_001.use_remesh_preserve_volume = False
me_plane_001.use_remesh_preserve_attributes = False
me_plane_001.use_mirror_vertex_groups = False
me_plane_001.update()
me_plane = bpy.data.meshes.new('Plane')
me_plane.from_pydata([(0.1646, -0.1778, 0.462), (0.1646, 0.1398, 0.462), (0.1646, -0.01902, 0.462), (0.08521, -0.1778, 0.462), (0.1646, 0.06037, 0.462), (0.1646, -0.09842, 0.462), (0.08521, 0.1398, 0.462), (0.08521, -0.01902, 0.462), (0.08521, 0.06037, 0.462), (0.08521, -0.09842, 0.462), (0.1249, -0.1778, 0.462), (0.1646, 0.1001, 0.462), (0.1646, -0.1381, 0.462), (0.1249, 0.1398, 0.462), (0.04551, -0.01902, 0.462), (0.04551, -0.1778, 0.462), (0.1646, 0.02068, 0.462), (0.1646, -0.05872, 0.462), (0.04551, 0.1398, 0.462), (0.1249, -0.01902, 0.462), (0.08521, 0.1001, 0.462), (0.08521, 0.02068, 0.462), (0.04551, 0.06037, 0.462), (0.1249, 0.06037, 0.462), (0.08521, -0.05872, 0.462), (0.08521, -0.1381, 0.462), (0.04551, -0.09842, 0.462), (0.1249, -0.09842, 0.462), (0.1249, 0.1001, 0.462), (0.1249, -0.05872, 0.462), (0.04551, 0.1001, 0.462), (0.04551, 0.02068, 0.462), (0.1249, 0.02068, 0.462), (0.04551, -0.05872, 0.462), (0.04551, -0.1381, 0.462), (0.1249, -0.1381, 0.462), (0.1628, -0.01902, 0.498), (0.1346, -0.01902, 0.504), (0.1788, -0.01902, 0.5486), (0.1559, -0.01902, 0.5586), (0.2241, -0.01902, 0.6288), (0.209, -0.01902, 0.6412), (0.2398, -0.01902, 0.6423), (0.2329, -0.01902, 0.6549), (0.2622, -0.01902, 0.6605), (0.2591, -0.01902, 0.666), (0.09316, -0.01902, 0.5033), (0.117, -0.01902, 0.5033), (0.1127, -0.01902, 0.5504), (0.1291, -0.01902, 0.5432), (0.1393, -0.01902, 0.5842), (0.1477, -0.01902, 0.5806), (0.09266, -0.01902, 0.529), (0.05955, -0.01902, 0.5386), (0.1322, -0.01902, 0.6023), (0.1082, -0.01902, 0.6179), (0.18, -0.01902, 0.6774), (0.161, -0.01902, 0.6898), (0.2205, -0.01902, 0.7254), (0.2121, -0.01902, 0.7356), (0.2718, -0.01902, 0.7491), (0.2682, -0.01902, 0.7583), (0.01314, -0.01902, 0.505), (0.04723, -0.01902, 0.505), (0.03708, -0.01902, 0.6321), (0.06965, -0.01902, 0.622), (0.08176, -0.01902, 0.687), (0.1075, -0.01902, 0.6791), (0.1267, -0.01902, 0.7264), (0.1428, -0.01902, 0.7166), (0.1801, -0.01902, 0.7521), (0.1855, -0.01902, 0.7428), (0.1151, -0.05872, 0.5456), (0.09161, -0.05872, 0.5575), (0.1625, -0.05872, 0.6101), (0.1527, -0.05872, 0.6206), (0.1827, -0.05872, 0.6327), (0.1746, -0.05872, 0.6414), (0.08344, 0.02068, 0.5894), (0.105, 0.02068, 0.5951), (0.07513, 0.02068, 0.6154), (0.09157, 0.02068, 0.6234), (0.04442, 0.02068, 0.6824), (0.05309, 0.02068, 0.6866), (0.1118, -0.1381, 0.5043), (0.1321, -0.1381, 0.4906), (0.1559, -0.1381, 0.5312), (0.1622, -0.1381, 0.5211), (0.07424, 0.1001, 0.5177), (0.05648, 0.1001, 0.5177), (0.06038, -0.1381, 0.5047), (0.04333, -0.1381, 0.4936), (-0.1732, -0.1778, 0.462), (-0.1732, 0.1398, 0.462), (-0.004291, -0.1778, 0.462), (-0.1732, -0.01902, 0.462), (-0.004291, 0.1398, 0.462), (-0.004291, -0.01902, 0.462), (-0.09379, -0.1778, 0.462), (-0.1732, 0.06037, 0.462), (-0.1732, -0.09842, 0.462), (-0.09379, 0.1398, 0.462), (-0.004291, 0.06037, 0.462), (-0.004291, -0.09842, 0.462), (-0.09379, -0.01902, 0.462), (-0.09379, 0.06037, 0.462), (-0.09379, -0.09842, 0.462), (-0.1335, -0.1778, 0.462), (-0.1732, 0.1001, 0.462), (-0.1732, -0.1381, 0.462), (-0.1335, 0.1398, 0.462), (-0.004291, 0.1001, 0.462), (-0.004291, -0.1381, 0.462), (-0.05409, -0.01902, 0.462), (-0.05409, -0.1778, 0.462), (-0.1732, 0.02068, 0.462), (-0.1732, -0.05872, 0.462), (-0.05409, 0.1398, 0.462), (-0.004291, 0.02068, 0.462), (-0.004291, -0.05872, 0.462), (-0.1335, -0.01902, 0.462), (-0.09379, 0.1001, 0.462), (-0.09379, 0.02068, 0.462), (-0.05409, 0.06037, 0.462), (-0.1335, 0.06037, 0.462), (-0.09379, -0.05872, 0.462), (-0.09379, -0.1381, 0.462), (-0.05409, -0.09842, 0.462), (-0.1335, -0.09842, 0.462), (-0.1335, 0.1001, 0.462), (-0.1335, -0.05872, 0.462), (-0.05409, 0.1001, 0.462), (-0.05409, 0.02068, 0.462), (-0.1335, 0.02068, 0.462), (-0.05409, -0.05872, 0.462), (-0.05409, -0.1381, 0.462), (-0.1335, -0.1381, 0.462), (-0.1714, -0.01902, 0.498), (-0.1432, -0.01902, 0.504), (-0.1874, -0.01902, 0.5486), (-0.1645, -0.01902, 0.5586), (-0.2327, -0.01902, 0.6288), (-0.2176, -0.01902, 0.6412), (-0.2484, -0.01902, 0.6423), (-0.2415, -0.01902, 0.6549), (-0.2708, -0.01902, 0.6605), (-0.2677, -0.01902, 0.666), (-0.1017, -0.01902, 0.5033), (-0.1255, -0.01902, 0.5033), (-0.1212, -0.01902, 0.5504), (-0.1377, -0.01902, 0.5432), (-0.1479, -0.01902, 0.5842), (-0.1563, -0.01902, 0.5806), (-0.1012, -0.01902, 0.529), (-0.06813, -0.01902, 0.5386), (-0.1408, -0.01902, 0.6023), (-0.1167, -0.01902, 0.6179), (-0.1886, -0.01902, 0.6774), (-0.1696, -0.01902, 0.6898), (-0.2291, -0.01902, 0.7254), (-0.2207, -0.01902, 0.7356), (-0.2804, -0.01902, 0.7491), (-0.2768, -0.01902, 0.7583), (-0.02172, -0.01902, 0.505), (-0.05581, -0.01902, 0.505), (-0.04566, -0.01902, 0.6321), (-0.07823, -0.01902, 0.622), (-0.09035, -0.01902, 0.687), (-0.1161, -0.01902, 0.6791), (-0.1353, -0.01902, 0.7264), (-0.1514, -0.01902, 0.7166), (-0.1887, -0.01902, 0.7521), (-0.1941, -0.01902, 0.7428), (-0.1237, -0.05872, 0.5456), (-0.1002, -0.05872, 0.5575), (-0.1711, -0.05872, 0.6101), (-0.1613, -0.05872, 0.6206), (-0.1913, -0.05872, 0.6327), (-0.1832, -0.05872, 0.6414), (-0.09202, 0.02068, 0.5894), (-0.1136, 0.02068, 0.5951), (-0.08371, 0.02068, 0.6154), (-0.1002, 0.02068, 0.6234), (-0.053, 0.02068, 0.6824), (-0.06167, 0.02068, 0.6866), (-0.1203, -0.1381, 0.5043), (-0.1407, -0.1381, 0.4906), (-0.1645, -0.1381, 0.5312), (-0.1708, -0.1381, 0.5211), (-0.08282, 0.1001, 0.5177), (-0.06507, 0.1001, 0.5177), (-0.06896, -0.1381, 0.5047), (-0.05192, -0.1381, 0.4936), (0.01691, 0.02068, 0.5663), (-0.0162, 0.02068, 0.557), (-0.007925, 0.02068, 0.646), (-0.03188, 0.02068, 0.6393), (-0.06753, 0.02068, 0.793), (-0.08031, 0.02068, 0.7894)], [], [(28, 11, 1, 13), (29, 17, 2, 19), (30, 20, 6, 18), (31, 21, 8, 22), (32, 16, 4, 23), (33, 24, 7, 14), (34, 25, 9, 26), (35, 12, 5, 27), (20, 28, 13, 6), (8, 23, 28, 20), (23, 4, 11, 28), (24, 29, 19, 7), (9, 27, 29, 24), (27, 5, 17, 29), (111, 30, 18, 96), (102, 22, 30, 111), (22, 8, 20, 30), (118, 31, 22, 102), (97, 14, 31, 118), (14, 7, 21, 31), (21, 32, 23, 8), (7, 19, 32, 21), (19, 2, 16, 32), (119, 33, 14, 97), (103, 26, 33, 119), (26, 9, 24, 33), (112, 34, 26, 103), (94, 15, 34, 112), (15, 3, 25, 34), (25, 35, 27, 9), (3, 10, 35, 25), (10, 0, 12, 35), (2, 19, 37, 36), (36, 37, 39, 38), (38, 39, 41, 40), (40, 41, 43, 42), (42, 43, 45, 44), (19, 7, 46, 47), (47, 46, 48, 49), (49, 48, 50, 51), (7, 14, 53, 52), (52, 53, 55, 54), (54, 55, 57, 56), (56, 57, 59, 58), (58, 59, 61, 60), (97, 14, 63, 62), (62, 63, 65, 64), (64, 65, 67, 66), (66, 67, 69, 68), (68, 69, 71, 70), (33, 24, 72, 73), (73, 72, 74, 75), (75, 74, 76, 77), (21, 32, 79, 78), (78, 79, 81, 80), (80, 81, 83, 82), (25, 35, 85, 84), (84, 85, 87, 86), (30, 20, 88, 89), (34, 25, 90, 91), (129, 110, 93, 108), (130, 120, 95, 116), (131, 117, 101, 121), (132, 123, 105, 122), (133, 124, 99, 115), (134, 113, 104, 125), (135, 127, 106, 126), (136, 128, 100, 109), (121, 101, 110, 129), (105, 121, 129, 124), (124, 129, 108, 99), (125, 104, 120, 130), (106, 125, 130, 128), (128, 130, 116, 100), (111, 96, 117, 131), (102, 111, 131, 123), (123, 131, 121, 105), (118, 102, 123, 132), (97, 118, 132, 113), (113, 132, 122, 104), (122, 105, 124, 133), (104, 122, 133, 120), (120, 133, 115, 95), (119, 97, 113, 134), (103, 119, 134, 127), (127, 134, 125, 106), (112, 103, 127, 135), (94, 112, 135, 114), (114, 135, 126, 98), (126, 106, 128, 136), (98, 126, 136, 107), (107, 136, 109, 92), (95, 137, 138, 120), (137, 139, 140, 138), (139, 141, 142, 140), (141, 143, 144, 142), (143, 145, 146, 144), (120, 148, 147, 104), (148, 150, 149, 147), (150, 152, 151, 149), (104, 153, 154, 113), (153, 155, 156, 154), (155, 157, 158, 156), (157, 159, 160, 158), (159, 161, 162, 160), (97, 163, 164, 113), (163, 165, 166, 164), (165, 167, 168, 166), (167, 169, 170, 168), (169, 171, 172, 170), (134, 174, 173, 125), (174, 176, 175, 173), (176, 178, 177, 175), (122, 179, 180, 133), (179, 181, 182, 180), (181, 183, 184, 182), (126, 185, 186, 136), (185, 187, 188, 186), (131, 190, 189, 121), (135, 192, 191, 126), (118, 31, 193, 194), (194, 193, 195, 196), (196, 195, 197, 198)])
me_plane.materials.append(mat_material_003)
me_plane.use_remesh_preserve_volume = False
me_plane.use_remesh_preserve_attributes = False
me_plane.use_mirror_vertex_groups = False
me_plane.update()

# ---- objects
ob_cave1 = bpy.data.objects.new('Cave1', me_circle)
ob_rock02 = bpy.data.objects.new('Rock02', me_cube_001)
ob_rock01 = bpy.data.objects.new('Rock01', me_cube)
ob_rock03 = bpy.data.objects.new('Rock03', me_plane_002)
ob_mushroom1 = bpy.data.objects.new('Mushroom1', me_cylinder_001)
ob_tree01 = bpy.data.objects.new('Tree01', me_cylinder)
ob_grass2 = bpy.data.objects.new('Grass2', me_plane_001)
ob_grass1 = bpy.data.objects.new('Grass1', me_plane)
ob_lamp = bpy.data.objects.new('Lamp', light_lamp)
ob_camera = bpy.data.objects.new('Camera', cam_camera)

# ---- transforms, parenting, visibility, modifiers, constraints
ob_cave1.location = (0.0, 3.326, 0.0)
ob_cave1.lineart.crease_threshold = 0.0
ob_rock02.location = (-0.9056, -6.683, 0.8091)
ob_rock02.scale = (0.2005, 0.2005, 0.2005)
ob_rock02.lineart.crease_threshold = 0.0
ob_rock01.location = (-0.9056, -6.683, 0.8091)
ob_rock01.scale = (0.2005, 0.2005, 0.2005)
ob_rock01.lineart.crease_threshold = 0.0
ob_rock03.location = (2.742, -6.683, 0.8091)
ob_rock03.lineart.crease_threshold = 0.0
ob_mushroom1.location = (-4.011, 0.0, 0.0)
ob_mushroom1.lineart.crease_threshold = 0.0
_m = ob_mushroom1.modifiers.new('Subsurf', 'SUBSURF')
_m.uv_smooth = 'PRESERVE_CORNERS'
_m.quality = 2
_m.show_only_control_edges = False
ob_tree01.location = (-4.011, 0.0, 0.0)
ob_tree01.lineart.crease_threshold = 0.0
_m = ob_tree01.modifiers.new('Subsurf', 'SUBSURF')
_m.uv_smooth = 'PRESERVE_CORNERS'
_m.quality = 2
_m.show_only_control_edges = False
ob_grass2.location = (2.248, 0.0, 0.0)
ob_grass2.lineart.crease_threshold = 0.0
ob_grass1.location = (0.0, 0.0, 0.0)
ob_grass1.lineart.crease_threshold = 0.0
ob_lamp.location = (4.076, 1.005, 5.904)
ob_lamp.rotation_euler = (0.6503, 0.05522, 1.866)
ob_lamp.lock_rotations_4d = False
ob_lamp.empty_display_type = 'ARROWS'
ob_lamp.color = (0.0, 0.0, 0.0, 0.0)
ob_lamp.lineart.crease_threshold = 0.0
ob_camera.location = (7.481, -6.508, 5.344)
ob_camera.rotation_euler = (1.109, 0.01082, 0.8149)
ob_camera.lock_rotations_4d = False
ob_camera.empty_display_type = 'ARROWS'
ob_camera.color = (0.0, 0.0, 0.0, 0.0)
ob_camera.display_type = 'WIRE'
ob_camera.lineart.crease_threshold = 0.0

# ---- collection membership
col_collection_1.objects.link(ob_cave1)
col_collection_1.objects.link(ob_rock02)
col_collection_1.objects.link(ob_rock01)
col_collection_1.objects.link(ob_rock03)
col_collection_1.objects.link(ob_mushroom1)
col_collection_1.objects.link(ob_tree01)
col_collection_1.objects.link(ob_grass2)
col_collection_1.objects.link(ob_grass1)
col_collection_1.objects.link(ob_lamp)
col_collection_1.objects.link(ob_camera)

# ---- scene / render settings (as saved in the file)
scene.camera = ob_camera
scene.frame_start = 1; scene.frame_end = 250; scene.frame_set(1)
scene.render.engine = 'BLENDER_EEVEE_NEXT'
scene.render.resolution_percentage = 50
scene.render.dither_intensity = 0.0
scene.cycles.use_denoising = False
scene.cycles.samples = 10
scene.cycles.sampling_pattern = 'TABULATED_SOBOL'
scene.cycles.light_sampling_threshold = 0.0
scene.cycles.use_adaptive_sampling = False
scene.cycles.use_light_tree = False
scene.cycles.blur_glossy = 0.0
scene.cycles.volume_bounces = 1
scene.cycles.pixel_filter_type = 'GAUSSIAN'
scene.cycles.sample_clamp_indirect = 0.0
scene.view_settings.view_transform = 'Standard'
bpy.context.view_layer.update()
